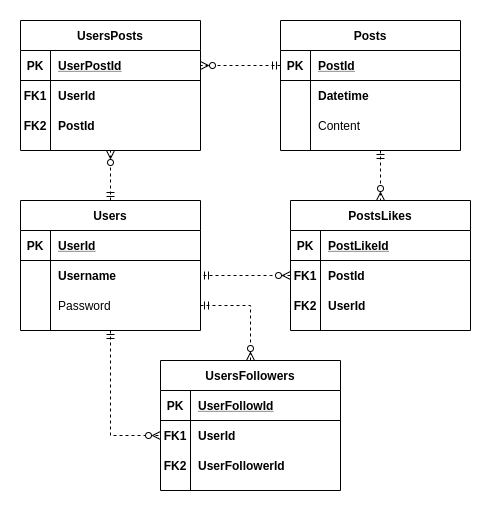

The diagram above was exported from draw.io. Its source (the exported page's mxGraphModel, read from the mxfile embedded in the PNG):
<mxGraphModel dx="868" dy="519" grid="1" gridSize="10" guides="1" tooltips="1" connect="1" arrows="1" fold="1" page="1" pageScale="1" pageWidth="827" pageHeight="1169" math="0" shadow="0">
  <root>
    <mxCell id="0" />
    <mxCell id="1" parent="0" />
    <mxCell id="IHBRgnTOH3t6keiiqjYZ-81" style="edgeStyle=orthogonalEdgeStyle;rounded=0;orthogonalLoop=1;jettySize=auto;html=1;dashed=1;startArrow=ERmandOne;startFill=0;endArrow=ERzeroToMany;endFill=1;" edge="1" parent="1" source="IHBRgnTOH3t6keiiqjYZ-1" target="IHBRgnTOH3t6keiiqjYZ-57">
      <mxGeometry relative="1" as="geometry" />
    </mxCell>
    <mxCell id="IHBRgnTOH3t6keiiqjYZ-1" value="Users" style="shape=table;startSize=30;container=1;collapsible=1;childLayout=tableLayout;fixedRows=1;rowLines=0;fontStyle=1;align=center;resizeLast=1;" vertex="1" parent="1">
      <mxGeometry x="280" y="220" width="180" height="130" as="geometry" />
    </mxCell>
    <mxCell id="IHBRgnTOH3t6keiiqjYZ-2" value="" style="shape=partialRectangle;collapsible=0;dropTarget=0;pointerEvents=0;fillColor=none;top=0;left=0;bottom=1;right=0;points=[[0,0.5],[1,0.5]];portConstraint=eastwest;" vertex="1" parent="IHBRgnTOH3t6keiiqjYZ-1">
      <mxGeometry y="30" width="180" height="30" as="geometry" />
    </mxCell>
    <mxCell id="IHBRgnTOH3t6keiiqjYZ-3" value="PK" style="shape=partialRectangle;connectable=0;fillColor=none;top=0;left=0;bottom=0;right=0;fontStyle=1;overflow=hidden;" vertex="1" parent="IHBRgnTOH3t6keiiqjYZ-2">
      <mxGeometry width="30" height="30" as="geometry" />
    </mxCell>
    <mxCell id="IHBRgnTOH3t6keiiqjYZ-4" value="UserId" style="shape=partialRectangle;connectable=0;fillColor=none;top=0;left=0;bottom=0;right=0;align=left;spacingLeft=6;fontStyle=5;overflow=hidden;" vertex="1" parent="IHBRgnTOH3t6keiiqjYZ-2">
      <mxGeometry x="30" width="150" height="30" as="geometry" />
    </mxCell>
    <mxCell id="IHBRgnTOH3t6keiiqjYZ-5" value="" style="shape=partialRectangle;collapsible=0;dropTarget=0;pointerEvents=0;fillColor=none;top=0;left=0;bottom=0;right=0;points=[[0,0.5],[1,0.5]];portConstraint=eastwest;" vertex="1" parent="IHBRgnTOH3t6keiiqjYZ-1">
      <mxGeometry y="60" width="180" height="30" as="geometry" />
    </mxCell>
    <mxCell id="IHBRgnTOH3t6keiiqjYZ-6" value="" style="shape=partialRectangle;connectable=0;fillColor=none;top=0;left=0;bottom=0;right=0;editable=1;overflow=hidden;" vertex="1" parent="IHBRgnTOH3t6keiiqjYZ-5">
      <mxGeometry width="30" height="30" as="geometry" />
    </mxCell>
    <mxCell id="IHBRgnTOH3t6keiiqjYZ-7" value="Username" style="shape=partialRectangle;connectable=0;fillColor=none;top=0;left=0;bottom=0;right=0;align=left;spacingLeft=6;overflow=hidden;fontStyle=1" vertex="1" parent="IHBRgnTOH3t6keiiqjYZ-5">
      <mxGeometry x="30" width="150" height="30" as="geometry" />
    </mxCell>
    <mxCell id="IHBRgnTOH3t6keiiqjYZ-8" value="" style="shape=partialRectangle;collapsible=0;dropTarget=0;pointerEvents=0;fillColor=none;top=0;left=0;bottom=0;right=0;points=[[0,0.5],[1,0.5]];portConstraint=eastwest;" vertex="1" parent="IHBRgnTOH3t6keiiqjYZ-1">
      <mxGeometry y="90" width="180" height="30" as="geometry" />
    </mxCell>
    <mxCell id="IHBRgnTOH3t6keiiqjYZ-9" value="" style="shape=partialRectangle;connectable=0;fillColor=none;top=0;left=0;bottom=0;right=0;editable=1;overflow=hidden;" vertex="1" parent="IHBRgnTOH3t6keiiqjYZ-8">
      <mxGeometry width="30" height="30" as="geometry" />
    </mxCell>
    <mxCell id="IHBRgnTOH3t6keiiqjYZ-10" value="Password" style="shape=partialRectangle;connectable=0;fillColor=none;top=0;left=0;bottom=0;right=0;align=left;spacingLeft=6;overflow=hidden;" vertex="1" parent="IHBRgnTOH3t6keiiqjYZ-8">
      <mxGeometry x="30" width="150" height="30" as="geometry" />
    </mxCell>
    <mxCell id="IHBRgnTOH3t6keiiqjYZ-97" style="edgeStyle=orthogonalEdgeStyle;rounded=0;orthogonalLoop=1;jettySize=auto;html=1;dashed=1;startArrow=ERmandOne;startFill=0;endArrow=ERzeroToMany;endFill=1;" edge="1" parent="1" source="IHBRgnTOH3t6keiiqjYZ-14" target="IHBRgnTOH3t6keiiqjYZ-84">
      <mxGeometry relative="1" as="geometry">
        <Array as="points">
          <mxPoint x="640" y="180" />
          <mxPoint x="640" y="180" />
        </Array>
      </mxGeometry>
    </mxCell>
    <mxCell id="IHBRgnTOH3t6keiiqjYZ-14" value="Posts" style="shape=table;startSize=30;container=1;collapsible=1;childLayout=tableLayout;fixedRows=1;rowLines=0;fontStyle=1;align=center;resizeLast=1;" vertex="1" parent="1">
      <mxGeometry x="540" y="40" width="180" height="130" as="geometry" />
    </mxCell>
    <mxCell id="IHBRgnTOH3t6keiiqjYZ-15" value="" style="shape=partialRectangle;collapsible=0;dropTarget=0;pointerEvents=0;fillColor=none;top=0;left=0;bottom=1;right=0;points=[[0,0.5],[1,0.5]];portConstraint=eastwest;" vertex="1" parent="IHBRgnTOH3t6keiiqjYZ-14">
      <mxGeometry y="30" width="180" height="30" as="geometry" />
    </mxCell>
    <mxCell id="IHBRgnTOH3t6keiiqjYZ-16" value="PK" style="shape=partialRectangle;connectable=0;fillColor=none;top=0;left=0;bottom=0;right=0;fontStyle=1;overflow=hidden;" vertex="1" parent="IHBRgnTOH3t6keiiqjYZ-15">
      <mxGeometry width="30" height="30" as="geometry" />
    </mxCell>
    <mxCell id="IHBRgnTOH3t6keiiqjYZ-17" value="PostId" style="shape=partialRectangle;connectable=0;fillColor=none;top=0;left=0;bottom=0;right=0;align=left;spacingLeft=6;fontStyle=5;overflow=hidden;" vertex="1" parent="IHBRgnTOH3t6keiiqjYZ-15">
      <mxGeometry x="30" width="150" height="30" as="geometry" />
    </mxCell>
    <mxCell id="IHBRgnTOH3t6keiiqjYZ-18" value="" style="shape=partialRectangle;collapsible=0;dropTarget=0;pointerEvents=0;fillColor=none;top=0;left=0;bottom=0;right=0;points=[[0,0.5],[1,0.5]];portConstraint=eastwest;" vertex="1" parent="IHBRgnTOH3t6keiiqjYZ-14">
      <mxGeometry y="60" width="180" height="30" as="geometry" />
    </mxCell>
    <mxCell id="IHBRgnTOH3t6keiiqjYZ-19" value="" style="shape=partialRectangle;connectable=0;fillColor=none;top=0;left=0;bottom=0;right=0;editable=1;overflow=hidden;" vertex="1" parent="IHBRgnTOH3t6keiiqjYZ-18">
      <mxGeometry width="30" height="30" as="geometry" />
    </mxCell>
    <mxCell id="IHBRgnTOH3t6keiiqjYZ-20" value="Datetime" style="shape=partialRectangle;connectable=0;fillColor=none;top=0;left=0;bottom=0;right=0;align=left;spacingLeft=6;overflow=hidden;fontStyle=1" vertex="1" parent="IHBRgnTOH3t6keiiqjYZ-18">
      <mxGeometry x="30" width="150" height="30" as="geometry" />
    </mxCell>
    <mxCell id="IHBRgnTOH3t6keiiqjYZ-21" value="" style="shape=partialRectangle;collapsible=0;dropTarget=0;pointerEvents=0;fillColor=none;top=0;left=0;bottom=0;right=0;points=[[0,0.5],[1,0.5]];portConstraint=eastwest;" vertex="1" parent="IHBRgnTOH3t6keiiqjYZ-14">
      <mxGeometry y="90" width="180" height="30" as="geometry" />
    </mxCell>
    <mxCell id="IHBRgnTOH3t6keiiqjYZ-22" value="" style="shape=partialRectangle;connectable=0;fillColor=none;top=0;left=0;bottom=0;right=0;editable=1;overflow=hidden;" vertex="1" parent="IHBRgnTOH3t6keiiqjYZ-21">
      <mxGeometry width="30" height="30" as="geometry" />
    </mxCell>
    <mxCell id="IHBRgnTOH3t6keiiqjYZ-23" value="Content" style="shape=partialRectangle;connectable=0;fillColor=none;top=0;left=0;bottom=0;right=0;align=left;spacingLeft=6;overflow=hidden;" vertex="1" parent="IHBRgnTOH3t6keiiqjYZ-21">
      <mxGeometry x="30" width="150" height="30" as="geometry" />
    </mxCell>
    <mxCell id="IHBRgnTOH3t6keiiqjYZ-27" value="UsersPosts" style="shape=table;startSize=30;container=1;collapsible=1;childLayout=tableLayout;fixedRows=1;rowLines=0;fontStyle=1;align=center;resizeLast=1;" vertex="1" parent="1">
      <mxGeometry x="280" y="40" width="180" height="130" as="geometry" />
    </mxCell>
    <mxCell id="IHBRgnTOH3t6keiiqjYZ-28" value="" style="shape=partialRectangle;collapsible=0;dropTarget=0;pointerEvents=0;fillColor=none;top=0;left=0;bottom=1;right=0;points=[[0,0.5],[1,0.5]];portConstraint=eastwest;" vertex="1" parent="IHBRgnTOH3t6keiiqjYZ-27">
      <mxGeometry y="30" width="180" height="30" as="geometry" />
    </mxCell>
    <mxCell id="IHBRgnTOH3t6keiiqjYZ-29" value="PK" style="shape=partialRectangle;connectable=0;fillColor=none;top=0;left=0;bottom=0;right=0;fontStyle=1;overflow=hidden;" vertex="1" parent="IHBRgnTOH3t6keiiqjYZ-28">
      <mxGeometry width="30" height="30" as="geometry" />
    </mxCell>
    <mxCell id="IHBRgnTOH3t6keiiqjYZ-30" value="UserPostId" style="shape=partialRectangle;connectable=0;fillColor=none;top=0;left=0;bottom=0;right=0;align=left;spacingLeft=6;fontStyle=5;overflow=hidden;" vertex="1" parent="IHBRgnTOH3t6keiiqjYZ-28">
      <mxGeometry x="30" width="150" height="30" as="geometry" />
    </mxCell>
    <mxCell id="IHBRgnTOH3t6keiiqjYZ-31" value="" style="shape=partialRectangle;collapsible=0;dropTarget=0;pointerEvents=0;fillColor=none;top=0;left=0;bottom=0;right=0;points=[[0,0.5],[1,0.5]];portConstraint=eastwest;" vertex="1" parent="IHBRgnTOH3t6keiiqjYZ-27">
      <mxGeometry y="60" width="180" height="30" as="geometry" />
    </mxCell>
    <mxCell id="IHBRgnTOH3t6keiiqjYZ-32" value="FK1" style="shape=partialRectangle;connectable=0;fillColor=none;top=0;left=0;bottom=0;right=0;editable=1;overflow=hidden;fontStyle=1" vertex="1" parent="IHBRgnTOH3t6keiiqjYZ-31">
      <mxGeometry width="30" height="30" as="geometry" />
    </mxCell>
    <mxCell id="IHBRgnTOH3t6keiiqjYZ-33" value="UserId" style="shape=partialRectangle;connectable=0;fillColor=none;top=0;left=0;bottom=0;right=0;align=left;spacingLeft=6;overflow=hidden;fontStyle=1" vertex="1" parent="IHBRgnTOH3t6keiiqjYZ-31">
      <mxGeometry x="30" width="150" height="30" as="geometry" />
    </mxCell>
    <mxCell id="IHBRgnTOH3t6keiiqjYZ-34" value="" style="shape=partialRectangle;collapsible=0;dropTarget=0;pointerEvents=0;fillColor=none;top=0;left=0;bottom=0;right=0;points=[[0,0.5],[1,0.5]];portConstraint=eastwest;" vertex="1" parent="IHBRgnTOH3t6keiiqjYZ-27">
      <mxGeometry y="90" width="180" height="30" as="geometry" />
    </mxCell>
    <mxCell id="IHBRgnTOH3t6keiiqjYZ-35" value="FK2" style="shape=partialRectangle;connectable=0;fillColor=none;top=0;left=0;bottom=0;right=0;editable=1;overflow=hidden;fontStyle=1" vertex="1" parent="IHBRgnTOH3t6keiiqjYZ-34">
      <mxGeometry width="30" height="30" as="geometry" />
    </mxCell>
    <mxCell id="IHBRgnTOH3t6keiiqjYZ-36" value="PostId" style="shape=partialRectangle;connectable=0;fillColor=none;top=0;left=0;bottom=0;right=0;align=left;spacingLeft=6;overflow=hidden;fontStyle=1" vertex="1" parent="IHBRgnTOH3t6keiiqjYZ-34">
      <mxGeometry x="30" width="150" height="30" as="geometry" />
    </mxCell>
    <mxCell id="IHBRgnTOH3t6keiiqjYZ-83" style="edgeStyle=orthogonalEdgeStyle;rounded=0;orthogonalLoop=1;jettySize=auto;html=1;dashed=1;startArrow=ERzeroToMany;startFill=1;endArrow=ERmandOne;endFill=0;" edge="1" parent="1" source="IHBRgnTOH3t6keiiqjYZ-53" target="IHBRgnTOH3t6keiiqjYZ-8">
      <mxGeometry relative="1" as="geometry" />
    </mxCell>
    <mxCell id="IHBRgnTOH3t6keiiqjYZ-53" value="UsersFollowers" style="shape=table;startSize=30;container=1;collapsible=1;childLayout=tableLayout;fixedRows=1;rowLines=0;fontStyle=1;align=center;resizeLast=1;" vertex="1" parent="1">
      <mxGeometry x="420" y="380" width="180" height="130" as="geometry" />
    </mxCell>
    <mxCell id="IHBRgnTOH3t6keiiqjYZ-54" value="" style="shape=partialRectangle;collapsible=0;dropTarget=0;pointerEvents=0;fillColor=none;top=0;left=0;bottom=1;right=0;points=[[0,0.5],[1,0.5]];portConstraint=eastwest;" vertex="1" parent="IHBRgnTOH3t6keiiqjYZ-53">
      <mxGeometry y="30" width="180" height="30" as="geometry" />
    </mxCell>
    <mxCell id="IHBRgnTOH3t6keiiqjYZ-55" value="PK" style="shape=partialRectangle;connectable=0;fillColor=none;top=0;left=0;bottom=0;right=0;fontStyle=1;overflow=hidden;" vertex="1" parent="IHBRgnTOH3t6keiiqjYZ-54">
      <mxGeometry width="30" height="30" as="geometry" />
    </mxCell>
    <mxCell id="IHBRgnTOH3t6keiiqjYZ-56" value="UserFollowId" style="shape=partialRectangle;connectable=0;fillColor=none;top=0;left=0;bottom=0;right=0;align=left;spacingLeft=6;fontStyle=5;overflow=hidden;" vertex="1" parent="IHBRgnTOH3t6keiiqjYZ-54">
      <mxGeometry x="30" width="150" height="30" as="geometry" />
    </mxCell>
    <mxCell id="IHBRgnTOH3t6keiiqjYZ-57" value="" style="shape=partialRectangle;collapsible=0;dropTarget=0;pointerEvents=0;fillColor=none;top=0;left=0;bottom=0;right=0;points=[[0,0.5],[1,0.5]];portConstraint=eastwest;" vertex="1" parent="IHBRgnTOH3t6keiiqjYZ-53">
      <mxGeometry y="60" width="180" height="30" as="geometry" />
    </mxCell>
    <mxCell id="IHBRgnTOH3t6keiiqjYZ-58" value="FK1" style="shape=partialRectangle;connectable=0;fillColor=none;top=0;left=0;bottom=0;right=0;editable=1;overflow=hidden;fontStyle=1" vertex="1" parent="IHBRgnTOH3t6keiiqjYZ-57">
      <mxGeometry width="30" height="30" as="geometry" />
    </mxCell>
    <mxCell id="IHBRgnTOH3t6keiiqjYZ-59" value="UserId" style="shape=partialRectangle;connectable=0;fillColor=none;top=0;left=0;bottom=0;right=0;align=left;spacingLeft=6;overflow=hidden;fontStyle=1" vertex="1" parent="IHBRgnTOH3t6keiiqjYZ-57">
      <mxGeometry x="30" width="150" height="30" as="geometry" />
    </mxCell>
    <mxCell id="IHBRgnTOH3t6keiiqjYZ-60" value="" style="shape=partialRectangle;collapsible=0;dropTarget=0;pointerEvents=0;fillColor=none;top=0;left=0;bottom=0;right=0;points=[[0,0.5],[1,0.5]];portConstraint=eastwest;" vertex="1" parent="IHBRgnTOH3t6keiiqjYZ-53">
      <mxGeometry y="90" width="180" height="30" as="geometry" />
    </mxCell>
    <mxCell id="IHBRgnTOH3t6keiiqjYZ-61" value="FK2" style="shape=partialRectangle;connectable=0;fillColor=none;top=0;left=0;bottom=0;right=0;editable=1;overflow=hidden;fontStyle=1" vertex="1" parent="IHBRgnTOH3t6keiiqjYZ-60">
      <mxGeometry width="30" height="30" as="geometry" />
    </mxCell>
    <mxCell id="IHBRgnTOH3t6keiiqjYZ-62" value="UserFollowerId" style="shape=partialRectangle;connectable=0;fillColor=none;top=0;left=0;bottom=0;right=0;align=left;spacingLeft=6;overflow=hidden;fontStyle=1" vertex="1" parent="IHBRgnTOH3t6keiiqjYZ-60">
      <mxGeometry x="30" width="150" height="30" as="geometry" />
    </mxCell>
    <mxCell id="IHBRgnTOH3t6keiiqjYZ-79" style="edgeStyle=orthogonalEdgeStyle;rounded=0;orthogonalLoop=1;jettySize=auto;html=1;entryX=0.5;entryY=1;entryDx=0;entryDy=0;endArrow=ERzeroToMany;endFill=1;dashed=1;startArrow=ERmandOne;startFill=0;exitX=0.5;exitY=0;exitDx=0;exitDy=0;" edge="1" parent="1" source="IHBRgnTOH3t6keiiqjYZ-1" target="IHBRgnTOH3t6keiiqjYZ-27">
      <mxGeometry relative="1" as="geometry" />
    </mxCell>
    <mxCell id="IHBRgnTOH3t6keiiqjYZ-80" style="edgeStyle=orthogonalEdgeStyle;rounded=0;orthogonalLoop=1;jettySize=auto;html=1;entryX=1;entryY=0.5;entryDx=0;entryDy=0;exitX=0;exitY=0.5;exitDx=0;exitDy=0;startArrow=ERmandOne;startFill=0;dashed=1;endArrow=ERzeroToMany;endFill=1;" edge="1" parent="1" source="IHBRgnTOH3t6keiiqjYZ-15" target="IHBRgnTOH3t6keiiqjYZ-28">
      <mxGeometry relative="1" as="geometry">
        <mxPoint x="530" y="85" as="sourcePoint" />
      </mxGeometry>
    </mxCell>
    <mxCell id="IHBRgnTOH3t6keiiqjYZ-84" value="PostsLikes" style="shape=table;startSize=30;container=1;collapsible=1;childLayout=tableLayout;fixedRows=1;rowLines=0;fontStyle=1;align=center;resizeLast=1;" vertex="1" parent="1">
      <mxGeometry x="550" y="220" width="180" height="130" as="geometry" />
    </mxCell>
    <mxCell id="IHBRgnTOH3t6keiiqjYZ-85" value="" style="shape=partialRectangle;collapsible=0;dropTarget=0;pointerEvents=0;fillColor=none;top=0;left=0;bottom=1;right=0;points=[[0,0.5],[1,0.5]];portConstraint=eastwest;" vertex="1" parent="IHBRgnTOH3t6keiiqjYZ-84">
      <mxGeometry y="30" width="180" height="30" as="geometry" />
    </mxCell>
    <mxCell id="IHBRgnTOH3t6keiiqjYZ-86" value="PK" style="shape=partialRectangle;connectable=0;fillColor=none;top=0;left=0;bottom=0;right=0;fontStyle=1;overflow=hidden;" vertex="1" parent="IHBRgnTOH3t6keiiqjYZ-85">
      <mxGeometry width="30" height="30" as="geometry" />
    </mxCell>
    <mxCell id="IHBRgnTOH3t6keiiqjYZ-87" value="PostLikeId" style="shape=partialRectangle;connectable=0;fillColor=none;top=0;left=0;bottom=0;right=0;align=left;spacingLeft=6;fontStyle=5;overflow=hidden;" vertex="1" parent="IHBRgnTOH3t6keiiqjYZ-85">
      <mxGeometry x="30" width="150" height="30" as="geometry" />
    </mxCell>
    <mxCell id="IHBRgnTOH3t6keiiqjYZ-88" value="" style="shape=partialRectangle;collapsible=0;dropTarget=0;pointerEvents=0;fillColor=none;top=0;left=0;bottom=0;right=0;points=[[0,0.5],[1,0.5]];portConstraint=eastwest;" vertex="1" parent="IHBRgnTOH3t6keiiqjYZ-84">
      <mxGeometry y="60" width="180" height="30" as="geometry" />
    </mxCell>
    <mxCell id="IHBRgnTOH3t6keiiqjYZ-89" value="FK1" style="shape=partialRectangle;connectable=0;fillColor=none;top=0;left=0;bottom=0;right=0;editable=1;overflow=hidden;fontStyle=1" vertex="1" parent="IHBRgnTOH3t6keiiqjYZ-88">
      <mxGeometry width="30" height="30" as="geometry" />
    </mxCell>
    <mxCell id="IHBRgnTOH3t6keiiqjYZ-90" value="PostId" style="shape=partialRectangle;connectable=0;fillColor=none;top=0;left=0;bottom=0;right=0;align=left;spacingLeft=6;overflow=hidden;fontStyle=1" vertex="1" parent="IHBRgnTOH3t6keiiqjYZ-88">
      <mxGeometry x="30" width="150" height="30" as="geometry" />
    </mxCell>
    <mxCell id="IHBRgnTOH3t6keiiqjYZ-91" value="" style="shape=partialRectangle;collapsible=0;dropTarget=0;pointerEvents=0;fillColor=none;top=0;left=0;bottom=0;right=0;points=[[0,0.5],[1,0.5]];portConstraint=eastwest;" vertex="1" parent="IHBRgnTOH3t6keiiqjYZ-84">
      <mxGeometry y="90" width="180" height="30" as="geometry" />
    </mxCell>
    <mxCell id="IHBRgnTOH3t6keiiqjYZ-92" value="FK2" style="shape=partialRectangle;connectable=0;fillColor=none;top=0;left=0;bottom=0;right=0;editable=1;overflow=hidden;fontStyle=1" vertex="1" parent="IHBRgnTOH3t6keiiqjYZ-91">
      <mxGeometry width="30" height="30" as="geometry" />
    </mxCell>
    <mxCell id="IHBRgnTOH3t6keiiqjYZ-93" value="UserId" style="shape=partialRectangle;connectable=0;fillColor=none;top=0;left=0;bottom=0;right=0;align=left;spacingLeft=6;overflow=hidden;fontStyle=1" vertex="1" parent="IHBRgnTOH3t6keiiqjYZ-91">
      <mxGeometry x="30" width="150" height="30" as="geometry" />
    </mxCell>
    <mxCell id="IHBRgnTOH3t6keiiqjYZ-98" style="edgeStyle=orthogonalEdgeStyle;rounded=0;orthogonalLoop=1;jettySize=auto;html=1;dashed=1;startArrow=ERzeroToMany;startFill=1;endArrow=ERmandOne;endFill=0;entryX=1;entryY=0.5;entryDx=0;entryDy=0;exitX=0;exitY=0.5;exitDx=0;exitDy=0;" edge="1" parent="1" source="IHBRgnTOH3t6keiiqjYZ-88" target="IHBRgnTOH3t6keiiqjYZ-5">
      <mxGeometry relative="1" as="geometry">
        <mxPoint x="470" y="220" as="targetPoint" />
        <Array as="points">
          <mxPoint x="530" y="295" />
          <mxPoint x="530" y="295" />
        </Array>
      </mxGeometry>
    </mxCell>
  </root>
</mxGraphModel>